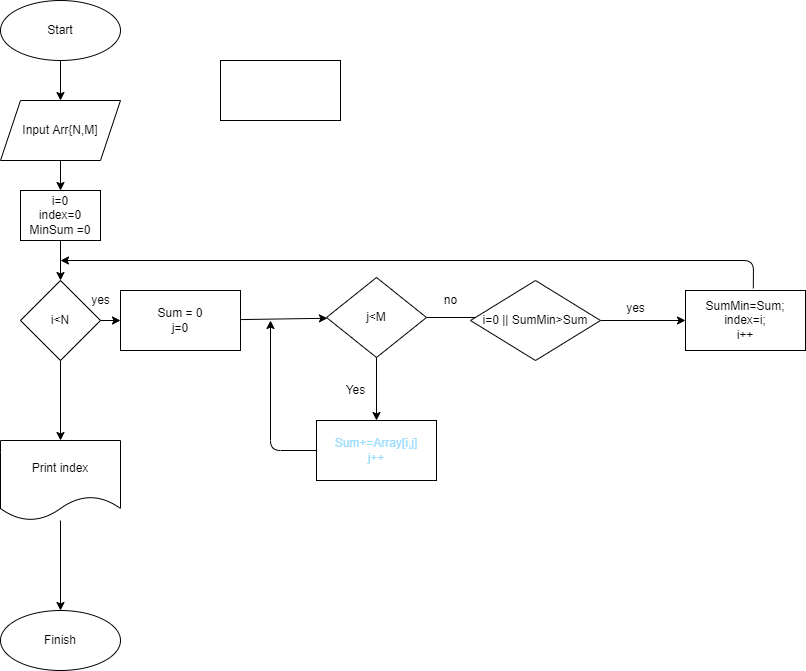

The diagram above was exported from draw.io. Its source (the exported page's mxGraphModel, read from the mxfile embedded in the PNG):
<mxGraphModel dx="796" dy="1667" grid="1" gridSize="10" guides="1" tooltips="1" connect="1" arrows="1" fold="1" page="1" pageScale="1" pageWidth="827" pageHeight="1169" math="0" shadow="0">
  <root>
    <mxCell id="0" />
    <mxCell id="1" parent="0" />
    <mxCell id="4" value="" style="edgeStyle=none;html=1;" edge="1" parent="1" source="2" target="3">
      <mxGeometry relative="1" as="geometry" />
    </mxCell>
    <mxCell id="2" value="Start" style="ellipse;whiteSpace=wrap;html=1;" vertex="1" parent="1">
      <mxGeometry x="310" y="-10" width="120" height="60" as="geometry" />
    </mxCell>
    <mxCell id="6" value="" style="edgeStyle=none;html=1;" edge="1" parent="1" source="3" target="5">
      <mxGeometry relative="1" as="geometry" />
    </mxCell>
    <mxCell id="3" value="Input Arr{N,M]" style="shape=parallelogram;perimeter=parallelogramPerimeter;whiteSpace=wrap;html=1;fixedSize=1;" vertex="1" parent="1">
      <mxGeometry x="310" y="90" width="120" height="60" as="geometry" />
    </mxCell>
    <mxCell id="8" value="" style="edgeStyle=none;html=1;" edge="1" parent="1" source="5" target="7">
      <mxGeometry relative="1" as="geometry" />
    </mxCell>
    <mxCell id="5" value="i=0&lt;br&gt;index=0&lt;br&gt;MinSum =0" style="whiteSpace=wrap;html=1;" vertex="1" parent="1">
      <mxGeometry x="330" y="180" width="80" height="50" as="geometry" />
    </mxCell>
    <mxCell id="10" value="" style="edgeStyle=none;html=1;" edge="1" parent="1" source="7" target="11">
      <mxGeometry relative="1" as="geometry">
        <mxPoint x="490" y="310" as="targetPoint" />
      </mxGeometry>
    </mxCell>
    <mxCell id="37" value="" style="edgeStyle=none;html=1;fontSize=12;" edge="1" parent="1" source="7" target="36">
      <mxGeometry relative="1" as="geometry" />
    </mxCell>
    <mxCell id="7" value="i&amp;lt;N" style="rhombus;whiteSpace=wrap;html=1;" vertex="1" parent="1">
      <mxGeometry x="330" y="270" width="80" height="80" as="geometry" />
    </mxCell>
    <mxCell id="14" value="" style="edgeStyle=none;html=1;" edge="1" parent="1" source="11" target="13">
      <mxGeometry relative="1" as="geometry" />
    </mxCell>
    <mxCell id="11" value="Sum = 0&lt;br&gt;j=0" style="rounded=0;whiteSpace=wrap;html=1;" vertex="1" parent="1">
      <mxGeometry x="430" y="280" width="120" height="60" as="geometry" />
    </mxCell>
    <mxCell id="12" value="" style="rounded=0;whiteSpace=wrap;html=1;" vertex="1" parent="1">
      <mxGeometry x="530" y="50" width="120" height="60" as="geometry" />
    </mxCell>
    <mxCell id="17" value="" style="edgeStyle=none;html=1;" edge="1" parent="1" source="13" target="16">
      <mxGeometry relative="1" as="geometry" />
    </mxCell>
    <mxCell id="26" value="" style="edgeStyle=none;html=1;fontSize=12;" edge="1" parent="1" source="13">
      <mxGeometry relative="1" as="geometry">
        <mxPoint x="816" y="307" as="targetPoint" />
      </mxGeometry>
    </mxCell>
    <mxCell id="13" value="j&amp;lt;M" style="rhombus;whiteSpace=wrap;html=1;rounded=0;" vertex="1" parent="1">
      <mxGeometry x="636" y="267" width="100" height="80" as="geometry" />
    </mxCell>
    <mxCell id="15" value="yes" style="text;html=1;align=center;verticalAlign=middle;resizable=0;points=[];autosize=1;strokeColor=none;fillColor=none;" vertex="1" parent="1">
      <mxGeometry x="395" y="280" width="30" height="20" as="geometry" />
    </mxCell>
    <mxCell id="24" value="" style="edgeStyle=none;html=1;fontSize=12;" edge="1" parent="1" source="16">
      <mxGeometry relative="1" as="geometry">
        <mxPoint x="580" y="310" as="targetPoint" />
        <Array as="points">
          <mxPoint x="580" y="440" />
        </Array>
      </mxGeometry>
    </mxCell>
    <mxCell id="16" value="&lt;font color=&quot;#9cdcfe&quot;&gt;Sum+=Array[i,j]&lt;br&gt;j++&lt;br&gt;&lt;/font&gt;" style="rounded=0;whiteSpace=wrap;html=1;" vertex="1" parent="1">
      <mxGeometry x="626" y="410" width="120" height="60" as="geometry" />
    </mxCell>
    <mxCell id="20" value="Yes" style="text;html=1;align=center;verticalAlign=middle;resizable=0;points=[];autosize=1;strokeColor=none;fillColor=none;" vertex="1" parent="1">
      <mxGeometry x="650" y="370" width="30" height="20" as="geometry" />
    </mxCell>
    <mxCell id="27" value="no" style="text;html=1;align=center;verticalAlign=middle;resizable=0;points=[];autosize=1;strokeColor=none;fillColor=none;fontSize=12;" vertex="1" parent="1">
      <mxGeometry x="745" y="280" width="30" height="20" as="geometry" />
    </mxCell>
    <mxCell id="30" value="" style="edgeStyle=none;html=1;fontSize=12;" edge="1" parent="1" source="28" target="29">
      <mxGeometry relative="1" as="geometry" />
    </mxCell>
    <mxCell id="28" value="i=0 || SumMin&amp;gt;Sum" style="rhombus;whiteSpace=wrap;html=1;fontSize=12;" vertex="1" parent="1">
      <mxGeometry x="780" y="270" width="130" height="80" as="geometry" />
    </mxCell>
    <mxCell id="35" value="" style="edgeStyle=none;html=1;fontSize=12;exitX=0.565;exitY=-0.037;exitDx=0;exitDy=0;exitPerimeter=0;" edge="1" parent="1" source="29">
      <mxGeometry relative="1" as="geometry">
        <mxPoint x="370" y="250" as="targetPoint" />
        <Array as="points">
          <mxPoint x="1063" y="250" />
        </Array>
      </mxGeometry>
    </mxCell>
    <mxCell id="29" value="SumMin=Sum;&lt;br&gt;index=i;&lt;br&gt;i++" style="whiteSpace=wrap;html=1;" vertex="1" parent="1">
      <mxGeometry x="995" y="280" width="120" height="60" as="geometry" />
    </mxCell>
    <mxCell id="31" value="yes" style="text;html=1;align=center;verticalAlign=middle;resizable=0;points=[];autosize=1;strokeColor=none;fillColor=none;fontSize=12;" vertex="1" parent="1">
      <mxGeometry x="930" y="288" width="30" height="20" as="geometry" />
    </mxCell>
    <mxCell id="39" value="" style="edgeStyle=none;html=1;fontSize=12;" edge="1" parent="1" source="36" target="38">
      <mxGeometry relative="1" as="geometry" />
    </mxCell>
    <mxCell id="36" value="Print index" style="shape=document;whiteSpace=wrap;html=1;boundedLbl=1;" vertex="1" parent="1">
      <mxGeometry x="310" y="430" width="120" height="80" as="geometry" />
    </mxCell>
    <mxCell id="38" value="Finish&lt;br&gt;" style="ellipse;whiteSpace=wrap;html=1;" vertex="1" parent="1">
      <mxGeometry x="310" y="600" width="120" height="60" as="geometry" />
    </mxCell>
  </root>
</mxGraphModel>